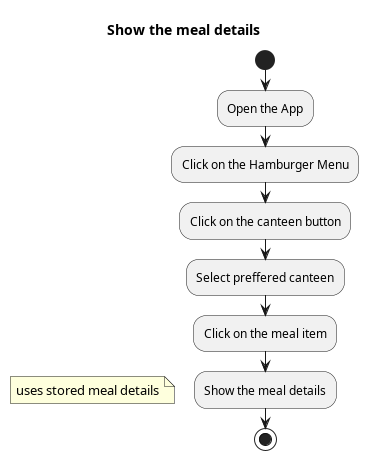

The diagram above was rendered by PlantUML. Its source (embedded in the PNG):
@startuml
Title "Show the meal details"
start
:Open the App;
:Click on the Hamburger Menu;
:Click on the canteen button;
:Select preffered canteen;
:Click on the meal item;
:Show the meal details;
floating note left
  uses stored meal details
end note
stop
@enduml